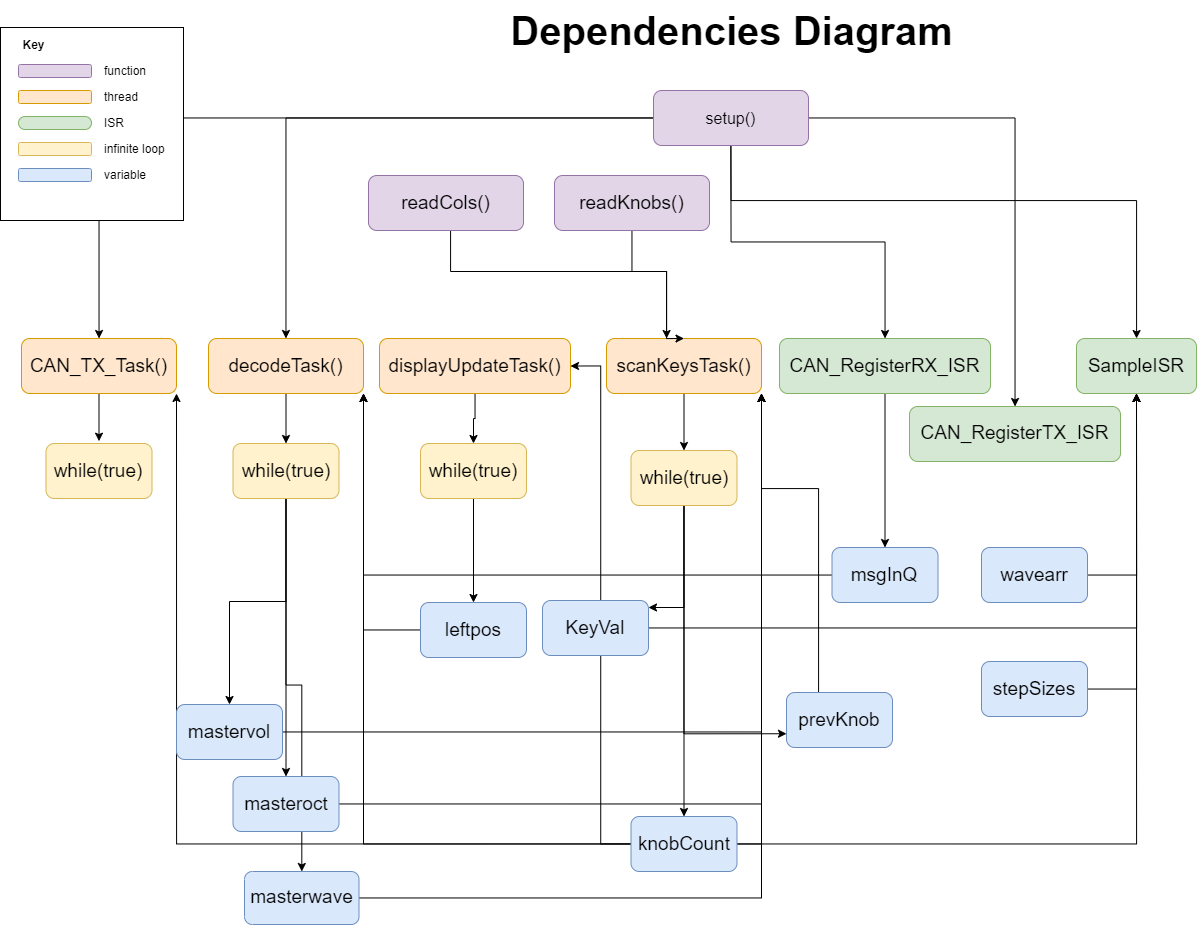

The diagram above was exported from draw.io. Its source (the exported page's mxGraphModel, read from the mxfile embedded in the PNG):
<mxGraphModel dx="2603" dy="1545" grid="0" gridSize="10" guides="1" tooltips="1" connect="1" arrows="1" fold="1" page="0" pageScale="1" pageWidth="827" pageHeight="1169" math="0" shadow="0">
  <root>
    <mxCell id="0" />
    <mxCell id="1" parent="0" />
    <mxCell id="MK2CBK0D76mcLPOoqYUf-22" style="edgeStyle=orthogonalEdgeStyle;rounded=0;orthogonalLoop=1;jettySize=auto;html=1;entryX=1;entryY=0.5;entryDx=0;entryDy=0;" edge="1" parent="1" source="MK2CBK0D76mcLPOoqYUf-5" target="g_Wqq2EzshWOQ4DJhwAE-4">
      <mxGeometry relative="1" as="geometry" />
    </mxCell>
    <mxCell id="g_Wqq2EzshWOQ4DJhwAE-51" style="edgeStyle=orthogonalEdgeStyle;rounded=0;orthogonalLoop=1;jettySize=auto;html=1;" parent="1" source="g_Wqq2EzshWOQ4DJhwAE-1" target="g_Wqq2EzshWOQ4DJhwAE-6" edge="1">
      <mxGeometry relative="1" as="geometry" />
    </mxCell>
    <mxCell id="g_Wqq2EzshWOQ4DJhwAE-52" style="edgeStyle=orthogonalEdgeStyle;rounded=0;orthogonalLoop=1;jettySize=auto;html=1;jumpStyle=none;" parent="1" source="g_Wqq2EzshWOQ4DJhwAE-1" target="g_Wqq2EzshWOQ4DJhwAE-18" edge="1">
      <mxGeometry relative="1" as="geometry">
        <Array as="points">
          <mxPoint x="918" y="196" />
        </Array>
      </mxGeometry>
    </mxCell>
    <mxCell id="g_Wqq2EzshWOQ4DJhwAE-53" style="edgeStyle=orthogonalEdgeStyle;rounded=0;orthogonalLoop=1;jettySize=auto;html=1;" parent="1" source="g_Wqq2EzshWOQ4DJhwAE-1" target="g_Wqq2EzshWOQ4DJhwAE-7" edge="1">
      <mxGeometry relative="1" as="geometry" />
    </mxCell>
    <mxCell id="g_Wqq2EzshWOQ4DJhwAE-54" style="edgeStyle=orthogonalEdgeStyle;rounded=0;orthogonalLoop=1;jettySize=auto;html=1;" parent="1" source="g_Wqq2EzshWOQ4DJhwAE-1" target="g_Wqq2EzshWOQ4DJhwAE-2" edge="1">
      <mxGeometry relative="1" as="geometry" />
    </mxCell>
    <mxCell id="g_Wqq2EzshWOQ4DJhwAE-55" style="edgeStyle=orthogonalEdgeStyle;rounded=0;orthogonalLoop=1;jettySize=auto;html=1;" parent="1" source="g_Wqq2EzshWOQ4DJhwAE-1" target="g_Wqq2EzshWOQ4DJhwAE-3" edge="1">
      <mxGeometry relative="1" as="geometry" />
    </mxCell>
    <mxCell id="g_Wqq2EzshWOQ4DJhwAE-1" value="setup()" style="rounded=1;whiteSpace=wrap;html=1;fontSize=16;fillColor=#e1d5e7;strokeColor=#9673a6;snapToPoint=1;movable=1;resizable=1;rotatable=1;deletable=1;editable=1;locked=0;connectable=1;" parent="1" vertex="1">
      <mxGeometry x="435" y="86" width="155" height="55" as="geometry" />
    </mxCell>
    <mxCell id="g_Wqq2EzshWOQ4DJhwAE-56" style="edgeStyle=orthogonalEdgeStyle;rounded=0;orthogonalLoop=1;jettySize=auto;html=1;" parent="1" source="g_Wqq2EzshWOQ4DJhwAE-2" edge="1">
      <mxGeometry relative="1" as="geometry">
        <mxPoint x="-119.5" y="436.66666666666674" as="targetPoint" />
      </mxGeometry>
    </mxCell>
    <mxCell id="g_Wqq2EzshWOQ4DJhwAE-2" value="CAN_TX_Task()" style="rounded=1;whiteSpace=wrap;html=1;fontSize=19;fillColor=#ffe6cc;strokeColor=#d79b00;fontStyle=0" parent="1" vertex="1">
      <mxGeometry x="-197" y="334" width="155" height="55" as="geometry" />
    </mxCell>
    <mxCell id="g_Wqq2EzshWOQ4DJhwAE-57" style="edgeStyle=orthogonalEdgeStyle;rounded=0;orthogonalLoop=1;jettySize=auto;html=1;entryX=0.5;entryY=0;entryDx=0;entryDy=0;" parent="1" source="g_Wqq2EzshWOQ4DJhwAE-3" target="g_Wqq2EzshWOQ4DJhwAE-20" edge="1">
      <mxGeometry relative="1" as="geometry" />
    </mxCell>
    <mxCell id="g_Wqq2EzshWOQ4DJhwAE-3" value="decodeTask()" style="rounded=1;whiteSpace=wrap;html=1;fontSize=19;fillColor=#ffe6cc;strokeColor=#d79b00;fontStyle=0" parent="1" vertex="1">
      <mxGeometry x="-10" y="334" width="155" height="55" as="geometry" />
    </mxCell>
    <mxCell id="g_Wqq2EzshWOQ4DJhwAE-58" style="edgeStyle=orthogonalEdgeStyle;rounded=0;orthogonalLoop=1;jettySize=auto;html=1;entryX=0.5;entryY=0;entryDx=0;entryDy=0;" parent="1" source="g_Wqq2EzshWOQ4DJhwAE-4" target="g_Wqq2EzshWOQ4DJhwAE-21" edge="1">
      <mxGeometry relative="1" as="geometry" />
    </mxCell>
    <mxCell id="g_Wqq2EzshWOQ4DJhwAE-4" value="displayUpdateTask()" style="rounded=1;whiteSpace=wrap;html=1;fontSize=19;fillColor=#ffe6cc;strokeColor=#d79b00;fontStyle=0" parent="1" vertex="1">
      <mxGeometry x="161" y="334" width="191" height="55" as="geometry" />
    </mxCell>
    <mxCell id="g_Wqq2EzshWOQ4DJhwAE-59" style="edgeStyle=orthogonalEdgeStyle;rounded=0;orthogonalLoop=1;jettySize=auto;html=1;entryX=0.5;entryY=0;entryDx=0;entryDy=0;" parent="1" source="g_Wqq2EzshWOQ4DJhwAE-5" target="g_Wqq2EzshWOQ4DJhwAE-25" edge="1">
      <mxGeometry relative="1" as="geometry" />
    </mxCell>
    <mxCell id="g_Wqq2EzshWOQ4DJhwAE-5" value="scanKeysTask()" style="rounded=1;whiteSpace=wrap;html=1;fontSize=19;fillColor=#ffe6cc;strokeColor=#d79b00;fontStyle=0" parent="1" vertex="1">
      <mxGeometry x="388" y="334" width="155" height="55" as="geometry" />
    </mxCell>
    <mxCell id="MK2CBK0D76mcLPOoqYUf-12" style="edgeStyle=orthogonalEdgeStyle;rounded=0;orthogonalLoop=1;jettySize=auto;html=1;" edge="1" parent="1" source="g_Wqq2EzshWOQ4DJhwAE-6" target="MK2CBK0D76mcLPOoqYUf-2">
      <mxGeometry relative="1" as="geometry" />
    </mxCell>
    <mxCell id="g_Wqq2EzshWOQ4DJhwAE-6" value="CAN_RegisterRX_ISR" style="rounded=1;whiteSpace=wrap;html=1;fontSize=19;fillColor=#d5e8d4;strokeColor=#82b366;fontStyle=0" parent="1" vertex="1">
      <mxGeometry x="561" y="334" width="211" height="55" as="geometry" />
    </mxCell>
    <mxCell id="g_Wqq2EzshWOQ4DJhwAE-7" value="CAN_RegisterTX_ISR" style="rounded=1;whiteSpace=wrap;html=1;fontSize=19;fillColor=#d5e8d4;strokeColor=#82b366;fontStyle=0" parent="1" vertex="1">
      <mxGeometry x="691" y="402" width="211" height="55" as="geometry" />
    </mxCell>
    <mxCell id="g_Wqq2EzshWOQ4DJhwAE-8" value="&lt;font style=&quot;font-size: 40px;&quot;&gt;&lt;b&gt;Dependencies Diagram&lt;/b&gt;&lt;/font&gt;" style="text;html=1;align=center;verticalAlign=middle;resizable=0;points=[];autosize=1;strokeColor=none;fillColor=none;fontSize=16;" parent="1" vertex="1">
      <mxGeometry x="282.5" y="-4" width="460" height="60" as="geometry" />
    </mxCell>
    <mxCell id="g_Wqq2EzshWOQ4DJhwAE-18" value="SampleISR" style="rounded=1;whiteSpace=wrap;html=1;fontSize=19;fillColor=#d5e8d4;strokeColor=#82b366;fontStyle=0" parent="1" vertex="1">
      <mxGeometry x="858" y="334" width="120" height="55" as="geometry" />
    </mxCell>
    <mxCell id="g_Wqq2EzshWOQ4DJhwAE-19" value="while(true)" style="rounded=1;whiteSpace=wrap;html=1;fontSize=19;fillColor=#fff2cc;strokeColor=#d6b656;fontStyle=0;" parent="1" vertex="1">
      <mxGeometry x="-172.5" y="439" width="106" height="55" as="geometry" />
    </mxCell>
    <mxCell id="MK2CBK0D76mcLPOoqYUf-26" style="edgeStyle=orthogonalEdgeStyle;rounded=0;orthogonalLoop=1;jettySize=auto;html=1;" edge="1" parent="1" source="g_Wqq2EzshWOQ4DJhwAE-20" target="MK2CBK0D76mcLPOoqYUf-7">
      <mxGeometry relative="1" as="geometry" />
    </mxCell>
    <mxCell id="MK2CBK0D76mcLPOoqYUf-28" style="edgeStyle=orthogonalEdgeStyle;rounded=0;orthogonalLoop=1;jettySize=auto;html=1;" edge="1" parent="1" source="g_Wqq2EzshWOQ4DJhwAE-20" target="MK2CBK0D76mcLPOoqYUf-8">
      <mxGeometry relative="1" as="geometry" />
    </mxCell>
    <mxCell id="MK2CBK0D76mcLPOoqYUf-30" style="edgeStyle=orthogonalEdgeStyle;rounded=0;orthogonalLoop=1;jettySize=auto;html=1;exitX=0.5;exitY=1;exitDx=0;exitDy=0;" edge="1" parent="1" source="g_Wqq2EzshWOQ4DJhwAE-20" target="MK2CBK0D76mcLPOoqYUf-9">
      <mxGeometry relative="1" as="geometry" />
    </mxCell>
    <mxCell id="g_Wqq2EzshWOQ4DJhwAE-20" value="while(true)" style="rounded=1;whiteSpace=wrap;html=1;fontSize=19;fillColor=#fff2cc;strokeColor=#d6b656;fontStyle=0;" parent="1" vertex="1">
      <mxGeometry x="14.5" y="439" width="106" height="55" as="geometry" />
    </mxCell>
    <mxCell id="MK2CBK0D76mcLPOoqYUf-15" style="edgeStyle=orthogonalEdgeStyle;rounded=0;orthogonalLoop=1;jettySize=auto;html=1;entryX=0.5;entryY=0;entryDx=0;entryDy=0;" edge="1" parent="1" source="g_Wqq2EzshWOQ4DJhwAE-21" target="MK2CBK0D76mcLPOoqYUf-3">
      <mxGeometry relative="1" as="geometry" />
    </mxCell>
    <mxCell id="g_Wqq2EzshWOQ4DJhwAE-21" value="while(true)" style="rounded=1;whiteSpace=wrap;html=1;fontSize=19;fillColor=#fff2cc;strokeColor=#d6b656;fontStyle=0;" parent="1" vertex="1">
      <mxGeometry x="202" y="439" width="106" height="55" as="geometry" />
    </mxCell>
    <mxCell id="g_Wqq2EzshWOQ4DJhwAE-45" style="edgeStyle=orthogonalEdgeStyle;rounded=0;orthogonalLoop=1;jettySize=auto;html=1;entryX=0.5;entryY=1;entryDx=0;entryDy=0;" parent="1" source="g_Wqq2EzshWOQ4DJhwAE-24" target="g_Wqq2EzshWOQ4DJhwAE-18" edge="1">
      <mxGeometry relative="1" as="geometry" />
    </mxCell>
    <mxCell id="g_Wqq2EzshWOQ4DJhwAE-24" value="KeyVal" style="rounded=1;whiteSpace=wrap;html=1;fontSize=19;fillColor=#dae8fc;strokeColor=#6c8ebf;fontStyle=0;" parent="1" vertex="1">
      <mxGeometry x="324" y="596" width="106" height="55" as="geometry" />
    </mxCell>
    <mxCell id="g_Wqq2EzshWOQ4DJhwAE-61" style="edgeStyle=orthogonalEdgeStyle;rounded=0;orthogonalLoop=1;jettySize=auto;html=1;" parent="1" source="g_Wqq2EzshWOQ4DJhwAE-25" target="g_Wqq2EzshWOQ4DJhwAE-24" edge="1">
      <mxGeometry relative="1" as="geometry">
        <Array as="points">
          <mxPoint x="466" y="603" />
        </Array>
      </mxGeometry>
    </mxCell>
    <mxCell id="MK2CBK0D76mcLPOoqYUf-18" style="edgeStyle=orthogonalEdgeStyle;rounded=0;orthogonalLoop=1;jettySize=auto;html=1;" edge="1" parent="1" source="g_Wqq2EzshWOQ4DJhwAE-25" target="MK2CBK0D76mcLPOoqYUf-5">
      <mxGeometry relative="1" as="geometry" />
    </mxCell>
    <mxCell id="MK2CBK0D76mcLPOoqYUf-24" style="edgeStyle=orthogonalEdgeStyle;rounded=0;orthogonalLoop=1;jettySize=auto;html=1;entryX=0;entryY=0.75;entryDx=0;entryDy=0;" edge="1" parent="1" source="g_Wqq2EzshWOQ4DJhwAE-25" target="MK2CBK0D76mcLPOoqYUf-6">
      <mxGeometry relative="1" as="geometry">
        <Array as="points">
          <mxPoint x="465" y="729" />
        </Array>
      </mxGeometry>
    </mxCell>
    <mxCell id="g_Wqq2EzshWOQ4DJhwAE-25" value="while(true)" style="rounded=1;whiteSpace=wrap;html=1;fontSize=19;fillColor=#fff2cc;strokeColor=#d6b656;fontStyle=0;" parent="1" vertex="1">
      <mxGeometry x="412.5" y="446" width="106" height="55" as="geometry" />
    </mxCell>
    <mxCell id="g_Wqq2EzshWOQ4DJhwAE-48" style="edgeStyle=orthogonalEdgeStyle;rounded=0;orthogonalLoop=1;jettySize=auto;html=1;entryX=0.5;entryY=0;entryDx=0;entryDy=0;" parent="1" source="g_Wqq2EzshWOQ4DJhwAE-26" target="g_Wqq2EzshWOQ4DJhwAE-5" edge="1">
      <mxGeometry relative="1" as="geometry">
        <Array as="points">
          <mxPoint x="414" y="267" />
          <mxPoint x="448" y="267" />
        </Array>
      </mxGeometry>
    </mxCell>
    <mxCell id="g_Wqq2EzshWOQ4DJhwAE-26" value="readKnobs()" style="rounded=1;whiteSpace=wrap;html=1;fontSize=19;fillColor=#e1d5e7;strokeColor=#9673a6;fontStyle=0;movable=1;resizable=1;rotatable=1;deletable=1;editable=1;locked=0;connectable=1;" parent="1" vertex="1">
      <mxGeometry x="336" y="171" width="155" height="55" as="geometry" />
    </mxCell>
    <mxCell id="g_Wqq2EzshWOQ4DJhwAE-47" style="edgeStyle=orthogonalEdgeStyle;rounded=0;orthogonalLoop=1;jettySize=auto;html=1;" parent="1" source="g_Wqq2EzshWOQ4DJhwAE-28" target="g_Wqq2EzshWOQ4DJhwAE-5" edge="1">
      <mxGeometry relative="1" as="geometry">
        <Array as="points">
          <mxPoint x="232" y="267" />
          <mxPoint x="448" y="267" />
        </Array>
      </mxGeometry>
    </mxCell>
    <mxCell id="g_Wqq2EzshWOQ4DJhwAE-28" value="readCols()" style="rounded=1;whiteSpace=wrap;html=1;fontSize=19;fillColor=#e1d5e7;strokeColor=#9673a6;fontStyle=0" parent="1" vertex="1">
      <mxGeometry x="150" y="171" width="155" height="55" as="geometry" />
    </mxCell>
    <mxCell id="MK2CBK0D76mcLPOoqYUf-13" style="edgeStyle=orthogonalEdgeStyle;rounded=0;orthogonalLoop=1;jettySize=auto;html=1;entryX=1;entryY=1;entryDx=0;entryDy=0;" edge="1" parent="1" source="MK2CBK0D76mcLPOoqYUf-2" target="g_Wqq2EzshWOQ4DJhwAE-3">
      <mxGeometry relative="1" as="geometry" />
    </mxCell>
    <mxCell id="MK2CBK0D76mcLPOoqYUf-2" value="msgInQ" style="rounded=1;whiteSpace=wrap;html=1;fontSize=19;fillColor=#dae8fc;strokeColor=#6c8ebf;fontStyle=0;" vertex="1" parent="1">
      <mxGeometry x="613.5" y="543" width="106" height="55" as="geometry" />
    </mxCell>
    <mxCell id="MK2CBK0D76mcLPOoqYUf-16" style="edgeStyle=orthogonalEdgeStyle;rounded=0;orthogonalLoop=1;jettySize=auto;html=1;entryX=1;entryY=1;entryDx=0;entryDy=0;" edge="1" parent="1" source="MK2CBK0D76mcLPOoqYUf-3" target="g_Wqq2EzshWOQ4DJhwAE-3">
      <mxGeometry relative="1" as="geometry" />
    </mxCell>
    <mxCell id="MK2CBK0D76mcLPOoqYUf-3" value="leftpos" style="rounded=1;whiteSpace=wrap;html=1;fontSize=19;fillColor=#dae8fc;strokeColor=#6c8ebf;fontStyle=0;" vertex="1" parent="1">
      <mxGeometry x="202" y="598" width="106" height="55" as="geometry" />
    </mxCell>
    <mxCell id="MK2CBK0D76mcLPOoqYUf-17" style="edgeStyle=orthogonalEdgeStyle;rounded=0;orthogonalLoop=1;jettySize=auto;html=1;entryX=0.5;entryY=1;entryDx=0;entryDy=0;" edge="1" parent="1" source="MK2CBK0D76mcLPOoqYUf-4" target="g_Wqq2EzshWOQ4DJhwAE-18">
      <mxGeometry relative="1" as="geometry">
        <Array as="points">
          <mxPoint x="918" y="571" />
        </Array>
      </mxGeometry>
    </mxCell>
    <mxCell id="MK2CBK0D76mcLPOoqYUf-4" value="wavearr" style="rounded=1;whiteSpace=wrap;html=1;fontSize=19;fillColor=#dae8fc;strokeColor=#6c8ebf;fontStyle=0;" vertex="1" parent="1">
      <mxGeometry x="763" y="543" width="106" height="55" as="geometry" />
    </mxCell>
    <mxCell id="MK2CBK0D76mcLPOoqYUf-19" style="edgeStyle=orthogonalEdgeStyle;rounded=0;orthogonalLoop=1;jettySize=auto;html=1;entryX=1;entryY=1;entryDx=0;entryDy=0;" edge="1" parent="1" source="MK2CBK0D76mcLPOoqYUf-5" target="g_Wqq2EzshWOQ4DJhwAE-2">
      <mxGeometry relative="1" as="geometry" />
    </mxCell>
    <mxCell id="MK2CBK0D76mcLPOoqYUf-20" style="edgeStyle=orthogonalEdgeStyle;rounded=0;orthogonalLoop=1;jettySize=auto;html=1;entryX=1;entryY=1;entryDx=0;entryDy=0;" edge="1" parent="1" source="MK2CBK0D76mcLPOoqYUf-5" target="g_Wqq2EzshWOQ4DJhwAE-5">
      <mxGeometry relative="1" as="geometry">
        <Array as="points">
          <mxPoint x="543" y="840" />
        </Array>
      </mxGeometry>
    </mxCell>
    <mxCell id="MK2CBK0D76mcLPOoqYUf-21" style="edgeStyle=orthogonalEdgeStyle;rounded=0;orthogonalLoop=1;jettySize=auto;html=1;entryX=1;entryY=1;entryDx=0;entryDy=0;" edge="1" parent="1" source="MK2CBK0D76mcLPOoqYUf-5" target="g_Wqq2EzshWOQ4DJhwAE-3">
      <mxGeometry relative="1" as="geometry" />
    </mxCell>
    <mxCell id="MK2CBK0D76mcLPOoqYUf-23" style="edgeStyle=orthogonalEdgeStyle;rounded=0;orthogonalLoop=1;jettySize=auto;html=1;entryX=0.5;entryY=1;entryDx=0;entryDy=0;" edge="1" parent="1" source="MK2CBK0D76mcLPOoqYUf-5" target="g_Wqq2EzshWOQ4DJhwAE-18">
      <mxGeometry relative="1" as="geometry" />
    </mxCell>
    <mxCell id="MK2CBK0D76mcLPOoqYUf-5" value="knobCount" style="rounded=1;whiteSpace=wrap;html=1;fontSize=19;fillColor=#dae8fc;strokeColor=#6c8ebf;fontStyle=0;" vertex="1" parent="1">
      <mxGeometry x="412.5" y="812" width="106" height="55" as="geometry" />
    </mxCell>
    <mxCell id="MK2CBK0D76mcLPOoqYUf-25" style="edgeStyle=orthogonalEdgeStyle;rounded=0;orthogonalLoop=1;jettySize=auto;html=1;entryX=1;entryY=1;entryDx=0;entryDy=0;" edge="1" parent="1" source="MK2CBK0D76mcLPOoqYUf-6" target="g_Wqq2EzshWOQ4DJhwAE-5">
      <mxGeometry relative="1" as="geometry">
        <Array as="points">
          <mxPoint x="600" y="484" />
          <mxPoint x="543" y="484" />
        </Array>
      </mxGeometry>
    </mxCell>
    <mxCell id="MK2CBK0D76mcLPOoqYUf-6" value="prevKnob" style="rounded=1;whiteSpace=wrap;html=1;fontSize=19;fillColor=#dae8fc;strokeColor=#6c8ebf;fontStyle=0;" vertex="1" parent="1">
      <mxGeometry x="568" y="688" width="106" height="55" as="geometry" />
    </mxCell>
    <mxCell id="MK2CBK0D76mcLPOoqYUf-27" style="edgeStyle=orthogonalEdgeStyle;rounded=0;orthogonalLoop=1;jettySize=auto;html=1;entryX=1;entryY=1;entryDx=0;entryDy=0;" edge="1" parent="1" source="MK2CBK0D76mcLPOoqYUf-7" target="g_Wqq2EzshWOQ4DJhwAE-5">
      <mxGeometry relative="1" as="geometry" />
    </mxCell>
    <mxCell id="MK2CBK0D76mcLPOoqYUf-7" value="mastervol" style="rounded=1;whiteSpace=wrap;html=1;fontSize=19;fillColor=#dae8fc;strokeColor=#6c8ebf;fontStyle=0;" vertex="1" parent="1">
      <mxGeometry x="-42" y="700" width="106" height="55" as="geometry" />
    </mxCell>
    <mxCell id="MK2CBK0D76mcLPOoqYUf-29" style="edgeStyle=orthogonalEdgeStyle;rounded=0;orthogonalLoop=1;jettySize=auto;html=1;entryX=1;entryY=1;entryDx=0;entryDy=0;" edge="1" parent="1" source="MK2CBK0D76mcLPOoqYUf-8" target="g_Wqq2EzshWOQ4DJhwAE-5">
      <mxGeometry relative="1" as="geometry" />
    </mxCell>
    <mxCell id="MK2CBK0D76mcLPOoqYUf-8" value="masteroct" style="rounded=1;whiteSpace=wrap;html=1;fontSize=19;fillColor=#dae8fc;strokeColor=#6c8ebf;fontStyle=0;" vertex="1" parent="1">
      <mxGeometry x="14.5" y="772" width="106" height="55" as="geometry" />
    </mxCell>
    <mxCell id="MK2CBK0D76mcLPOoqYUf-31" style="edgeStyle=orthogonalEdgeStyle;rounded=0;orthogonalLoop=1;jettySize=auto;html=1;entryX=1;entryY=1;entryDx=0;entryDy=0;" edge="1" parent="1" source="MK2CBK0D76mcLPOoqYUf-9" target="g_Wqq2EzshWOQ4DJhwAE-5">
      <mxGeometry relative="1" as="geometry" />
    </mxCell>
    <mxCell id="MK2CBK0D76mcLPOoqYUf-9" value="masterwave" style="rounded=1;whiteSpace=wrap;html=1;fontSize=19;fillColor=#dae8fc;strokeColor=#6c8ebf;fontStyle=0;" vertex="1" parent="1">
      <mxGeometry x="26" y="867" width="114.5" height="53" as="geometry" />
    </mxCell>
    <mxCell id="MK2CBK0D76mcLPOoqYUf-32" style="edgeStyle=orthogonalEdgeStyle;rounded=0;orthogonalLoop=1;jettySize=auto;html=1;entryX=0.5;entryY=1;entryDx=0;entryDy=0;" edge="1" parent="1" source="MK2CBK0D76mcLPOoqYUf-10" target="g_Wqq2EzshWOQ4DJhwAE-18">
      <mxGeometry relative="1" as="geometry">
        <Array as="points">
          <mxPoint x="918" y="684" />
        </Array>
      </mxGeometry>
    </mxCell>
    <mxCell id="MK2CBK0D76mcLPOoqYUf-10" value="stepSizes" style="rounded=1;whiteSpace=wrap;html=1;fontSize=19;fillColor=#dae8fc;strokeColor=#6c8ebf;fontStyle=0;" vertex="1" parent="1">
      <mxGeometry x="763" y="657" width="106" height="55" as="geometry" />
    </mxCell>
    <mxCell id="MK2CBK0D76mcLPOoqYUf-33" value="" style="group" vertex="1" connectable="0" parent="1">
      <mxGeometry x="-218" y="23" width="183" height="193" as="geometry" />
    </mxCell>
    <mxCell id="g_Wqq2EzshWOQ4DJhwAE-30" value="" style="rounded=0;whiteSpace=wrap;html=1;align=left;movable=1;resizable=1;rotatable=1;deletable=1;editable=1;locked=0;connectable=1;" parent="MK2CBK0D76mcLPOoqYUf-33" vertex="1">
      <mxGeometry width="183" height="193" as="geometry" />
    </mxCell>
    <mxCell id="g_Wqq2EzshWOQ4DJhwAE-31" value="&lt;b&gt;Key&lt;/b&gt;" style="text;html=1;align=center;verticalAlign=middle;resizable=1;points=[];autosize=1;strokeColor=none;fillColor=none;movable=1;rotatable=1;deletable=1;editable=1;locked=0;connectable=1;" parent="MK2CBK0D76mcLPOoqYUf-33" vertex="1">
      <mxGeometry x="13" y="5" width="40" height="26" as="geometry" />
    </mxCell>
    <mxCell id="g_Wqq2EzshWOQ4DJhwAE-32" value="" style="rounded=1;whiteSpace=wrap;html=1;fillColor=#e1d5e7;strokeColor=#9673a6;movable=1;resizable=1;rotatable=1;deletable=1;editable=1;locked=0;connectable=1;" parent="MK2CBK0D76mcLPOoqYUf-33" vertex="1">
      <mxGeometry x="18" y="37" width="73" height="13" as="geometry" />
    </mxCell>
    <mxCell id="g_Wqq2EzshWOQ4DJhwAE-33" value="function" style="text;html=1;align=left;verticalAlign=middle;resizable=1;points=[];autosize=1;strokeColor=none;fillColor=none;movable=1;rotatable=1;deletable=1;editable=1;locked=0;connectable=1;" parent="MK2CBK0D76mcLPOoqYUf-33" vertex="1">
      <mxGeometry x="102" y="30.5" width="60" height="26" as="geometry" />
    </mxCell>
    <mxCell id="g_Wqq2EzshWOQ4DJhwAE-36" value="" style="rounded=1;whiteSpace=wrap;html=1;fillColor=#ffe6cc;strokeColor=#d79b00;movable=1;resizable=1;rotatable=1;deletable=1;editable=1;locked=0;connectable=1;" parent="MK2CBK0D76mcLPOoqYUf-33" vertex="1">
      <mxGeometry x="18" y="63" width="73" height="13" as="geometry" />
    </mxCell>
    <mxCell id="g_Wqq2EzshWOQ4DJhwAE-37" value="thread" style="text;html=1;align=left;verticalAlign=middle;resizable=1;points=[];autosize=1;strokeColor=none;fillColor=none;movable=1;rotatable=1;deletable=1;editable=1;locked=0;connectable=1;" parent="MK2CBK0D76mcLPOoqYUf-33" vertex="1">
      <mxGeometry x="102" y="56.5" width="52" height="26" as="geometry" />
    </mxCell>
    <mxCell id="g_Wqq2EzshWOQ4DJhwAE-39" value="" style="rounded=1;whiteSpace=wrap;html=1;fillColor=#d5e8d4;strokeColor=#82b366;movable=1;resizable=1;rotatable=1;deletable=1;editable=1;locked=0;connectable=1;arcSize=50;" parent="MK2CBK0D76mcLPOoqYUf-33" vertex="1">
      <mxGeometry x="18" y="89" width="73" height="13" as="geometry" />
    </mxCell>
    <mxCell id="g_Wqq2EzshWOQ4DJhwAE-40" value="ISR" style="text;html=1;align=left;verticalAlign=middle;resizable=1;points=[];autosize=1;strokeColor=none;fillColor=none;movable=1;rotatable=1;deletable=1;editable=1;locked=0;connectable=1;" parent="MK2CBK0D76mcLPOoqYUf-33" vertex="1">
      <mxGeometry x="102" y="82.5" width="38" height="26" as="geometry" />
    </mxCell>
    <mxCell id="g_Wqq2EzshWOQ4DJhwAE-41" value="" style="rounded=1;whiteSpace=wrap;html=1;fillColor=#fff2cc;strokeColor=#d6b656;movable=1;resizable=1;rotatable=1;deletable=1;editable=1;locked=0;connectable=1;" parent="MK2CBK0D76mcLPOoqYUf-33" vertex="1">
      <mxGeometry x="18" y="115" width="73" height="13" as="geometry" />
    </mxCell>
    <mxCell id="g_Wqq2EzshWOQ4DJhwAE-42" value="infinite loop" style="text;html=1;align=left;verticalAlign=middle;resizable=1;points=[];autosize=1;strokeColor=none;fillColor=none;movable=1;rotatable=1;deletable=1;editable=1;locked=0;connectable=1;" parent="MK2CBK0D76mcLPOoqYUf-33" vertex="1">
      <mxGeometry x="102" y="108.5" width="79" height="26" as="geometry" />
    </mxCell>
    <mxCell id="g_Wqq2EzshWOQ4DJhwAE-43" value="" style="rounded=1;whiteSpace=wrap;html=1;fillColor=#dae8fc;strokeColor=#6c8ebf;movable=1;resizable=1;rotatable=1;deletable=1;editable=1;locked=0;connectable=1;" parent="MK2CBK0D76mcLPOoqYUf-33" vertex="1">
      <mxGeometry x="18" y="141" width="73" height="13" as="geometry" />
    </mxCell>
    <mxCell id="g_Wqq2EzshWOQ4DJhwAE-44" value="variable" style="text;html=1;align=left;verticalAlign=middle;resizable=1;points=[];autosize=1;strokeColor=none;fillColor=none;movable=1;rotatable=1;deletable=1;editable=1;locked=0;connectable=1;" parent="MK2CBK0D76mcLPOoqYUf-33" vertex="1">
      <mxGeometry x="102" y="134.5" width="60" height="26" as="geometry" />
    </mxCell>
  </root>
</mxGraphModel>